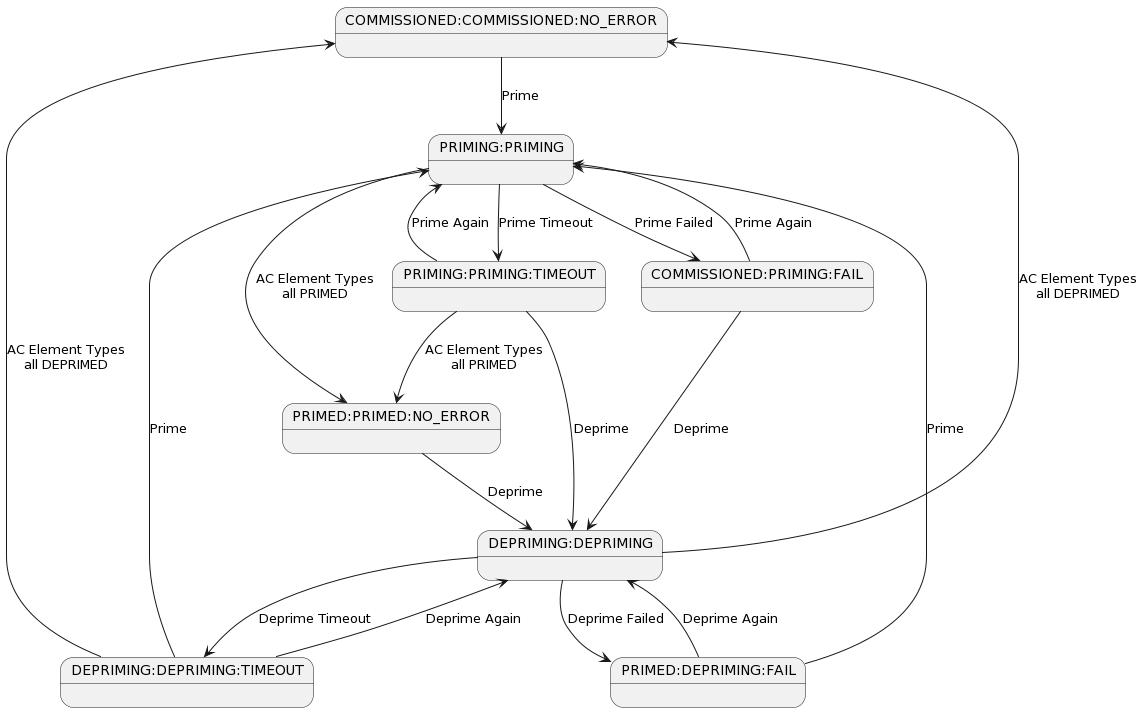

The diagram above was rendered by PlantUML. Its source (embedded in the PNG):
@startuml
COMMISSIONED:COMMISSIONED:NO_ERROR --> PRIMING:PRIMING: Prime

PRIMING:PRIMING --> PRIMED:PRIMED:NO_ERROR: AC Element Types\nall PRIMED
PRIMING:PRIMING --> COMMISSIONED:PRIMING:FAIL: Prime Failed
PRIMING:PRIMING --> PRIMING:PRIMING:TIMEOUT: Prime Timeout

COMMISSIONED:PRIMING:FAIL --> DEPRIMING:DEPRIMING: Deprime
COMMISSIONED:PRIMING:FAIL --> PRIMING:PRIMING: Prime Again

PRIMING:PRIMING:TIMEOUT --> DEPRIMING:DEPRIMING: Deprime
PRIMING:PRIMING:TIMEOUT --> PRIMING:PRIMING: Prime Again
PRIMING:PRIMING:TIMEOUT --> PRIMED:PRIMED:NO_ERROR: AC Element Types\nall PRIMED

DEPRIMING:DEPRIMING --> COMMISSIONED:COMMISSIONED:NO_ERROR: AC Element Types\nall DEPRIMED
DEPRIMING:DEPRIMING --> PRIMED:DEPRIMING:FAIL: Deprime Failed
DEPRIMING:DEPRIMING --> DEPRIMING:DEPRIMING:TIMEOUT: Deprime Timeout

PRIMED:DEPRIMING:FAIL --> DEPRIMING:DEPRIMING: Deprime Again
PRIMED:DEPRIMING:FAIL --> PRIMING:PRIMING: Prime

DEPRIMING:DEPRIMING:TIMEOUT --> DEPRIMING:DEPRIMING: Deprime Again
DEPRIMING:DEPRIMING:TIMEOUT --> PRIMING:PRIMING: Prime
DEPRIMING:DEPRIMING:TIMEOUT --> COMMISSIONED:COMMISSIONED:NO_ERROR: AC Element Types\nall DEPRIMED

PRIMED:PRIMED:NO_ERROR --> DEPRIMING:DEPRIMING: Deprime
@enduml